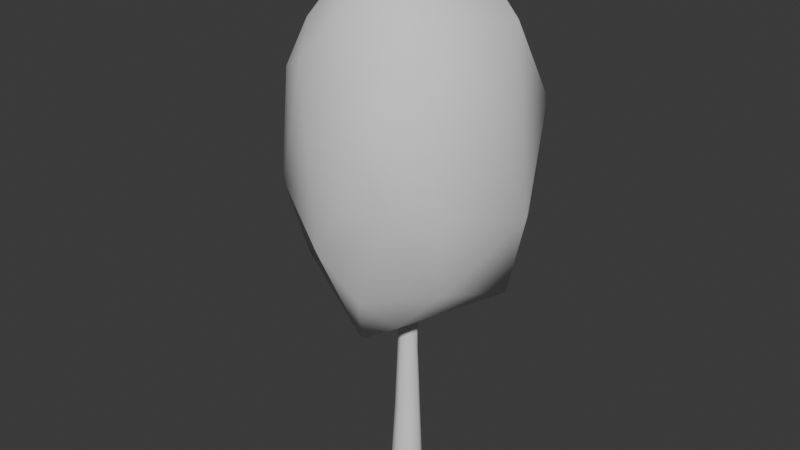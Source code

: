 # Source: Tree.blend  (saved by Blender 5.1.30; exported with 4.5.12 LTS)
import bpy
from mathutils import Matrix  # noqa: F401  (used for matrix-valued properties, if any)

bpy.ops.wm.read_factory_settings(use_empty=True)
scene = bpy.context.scene
scene.name = 'Scene'

# ---- collections
col_collection = bpy.data.collections.new('Collection'); scene.collection.children.link(col_collection)
col_export = bpy.data.collections.new('Export'); scene.collection.children.link(col_export)

# ---- world
world_world = bpy.data.worlds.new('World'); scene.world = world_world
world_world.use_nodes = True; world_world.node_tree.nodes.clear()
_N = world_world.node_tree.nodes; _L = world_world.node_tree.links
n0 = _N.new('ShaderNodeOutputWorld'); n0.name = 'World Output'; n0.location = (200, 100)
n1 = _N.new('ShaderNodeBackground'); n1.name = 'Background'; n1.location = (-200, 100)
n1.inputs[0].default_value = (0.05088, 0.05088, 0.05088, 1.0)
_L.new(n1.outputs[0], n0.inputs[0])
n0.is_active_output = True
world_world.color = (0.05088, 0.05088, 0.05088)
world_world.sun_shadow_jitter_overblur = 0.0

# ---- meshes
me_tree = bpy.data.meshes.new('Tree')
me_tree.from_pydata([(-0.002183, 0.4658, 0.0), (-0.05631, 0.3965, 5.693), (0.4586, 0.004981, 0.0), (0.21, 0.1303, 5.693), (-0.002183, -0.4558, 0.0), (-0.05631, -0.136, 5.693), (-0.463, 0.004981, 0.0), (-0.3226, 0.1303, 5.693), (0.2024, 0.1056, 8.193), (0.006932, 0.301, 8.193), (0.006932, -0.08982, 8.193), (-0.1885, 0.1056, 8.193), (0.1142, 0.02581, 9.752), (0.004796, 0.1425, 9.757), (-0.007278, -0.08918, 9.722), (-0.1293, 0.0356, 9.73), (-0.05764, 0.3915, 3.895), (0.2454, 0.08846, 3.895), (-0.05764, -0.2146, 3.895), (-0.3607, 0.08846, 3.895), (-0.2519, 0.1273, 6.997), (-0.02018, 0.359, 6.997), (0.2115, 0.1273, 6.997), (-0.02018, -0.1045, 6.997), (-0.1492, 0.07447, 9.13), (0.002059, 0.2257, 9.13), (0.1533, 0.07447, 9.13), (0.002059, -0.0768, 9.13), (0.3579, 0.05332, 1.993), (-0.02649, -0.331, 1.993), (-0.4108, 0.05332, 1.993), (-0.02649, 0.4377, 1.993), (0.3251, 0.322, 0.0), (0.1212, 0.3078, 5.693), (0.3251, -0.3263, 0.0), (0.1212, -0.04723, 5.693), (-0.3232, -0.3263, 0.0), (-0.2338, -0.04723, 5.693), (-0.3232, 0.322, 0.0), (-0.2338, 0.3078, 5.693), (0.1372, 0.2359, 8.193), (0.1372, -0.02468, 8.193), (-0.1234, -0.02468, 8.193), (-0.1234, 0.2359, 8.193), (0.06368, 0.0738, 9.892), (0.04899, -0.0471, 9.875), (-0.04991, -0.05761, 9.861), (-0.06924, 0.07174, 9.874), (-0.2597, 0.2905, 3.895), (-0.2597, -0.1136, 3.895), (0.1444, -0.1136, 3.895), (0.1444, 0.2905, 3.895), (-0.1747, -0.02722, 6.997), (0.1343, 0.2817, 6.997), (0.1343, -0.02722, 6.997), (-0.1747, 0.2817, 6.997), (0.1029, 0.1753, 9.13), (-0.09878, -0.02638, 9.13), (0.1029, -0.02638, 9.13), (-0.09878, 0.1753, 9.13), (0.2297, 0.3096, 1.993), (0.2297, -0.2029, 1.993), (-0.2827, -0.2029, 1.993), (-0.2827, 0.3096, 1.993), (9.313e-10, -7.451e-09, 10.0)], [], [(50, 35, 5, 18), (7, 39, 48, 19), (48, 39, 1, 16), (24, 15, 47, 59), (9, 40, 53, 21), (59, 47, 13, 25), (10, 42, 52, 23), (53, 40, 8, 22), (26, 12, 45, 58), (52, 42, 11, 20), (12, 44, 64, 45), (44, 13, 47, 64), (64, 47, 15, 46), (45, 64, 46, 14), (14, 46, 57, 27), (58, 45, 14, 27), (13, 44, 56, 25), (57, 46, 15, 24), (19, 48, 63, 30), (56, 44, 12, 26), (63, 48, 16, 31), (18, 49, 62, 29), (62, 49, 19, 30), (17, 50, 61, 28), (61, 50, 18, 29), (31, 16, 51, 60), (60, 51, 17, 28), (23, 52, 37, 5), (21, 53, 33, 1), (37, 52, 20, 7), (3, 22, 54, 35), (33, 53, 22, 3), (7, 20, 55, 39), (35, 54, 23, 5), (25, 56, 40, 9), (39, 55, 21, 1), (27, 57, 42, 10), (40, 56, 26, 8), (8, 26, 58, 41), (42, 57, 24, 11), (11, 24, 59, 43), (41, 58, 27, 10), (0, 31, 60, 32), (43, 59, 25, 9), (32, 60, 28, 2), (28, 61, 34, 2), (34, 61, 29, 4), (29, 62, 36, 4), (36, 62, 30, 6), (30, 63, 38, 6), (38, 63, 31, 0), (10, 23, 54, 41), (41, 54, 22, 8), (7, 19, 49, 37), (37, 49, 18, 5), (9, 21, 55, 43), (43, 55, 20, 11), (3, 17, 51, 33), (33, 51, 16, 1), (3, 35, 50, 17)])
me_tree.polygons.foreach_set('use_smooth', [True] * 60)
_uv = me_tree.uv_layers.new(name='UVMap')
_uv.uv.foreach_set('vector', [0.625, 0.9096, 0.625, 0.9909, 0.5, 0.9909, 0.5, 0.9096, 0.25, 0.9909, 0.125, 0.9909, 0.125, 0.9096, 0.25, 0.9096, 0.125, 0.9096, 0.125, 0.9909, 0.0, 1.0, 0.0, 0.9272, 0.25, 1.0, 0.25, 1.0, 0.125, 1.0, 0.125, 1.0, 1.0, 1.0, 0.875, 1.0, 0.875, 1.0, 1.0, 1.0, 0.125, 1.0, 0.125, 1.0, 0.0, 1.0, 0.0, 1.0, 0.5, 1.0, 0.375, 1.0, 0.375, 1.0, 0.5, 1.0, 0.875, 1.0, 0.875, 1.0, 0.75, 1.0, 0.75, 1.0, 0.75, 1.0, 0.75, 1.0, 0.625, 1.0, 0.625, 1.0, 0.375, 1.0, 0.375, 1.0, 0.25, 1.0, 0.25, 1.0, 0.49, 0.25, 0.37, 0.37, 0.25, 0.25, 0.37, 0.13, 0.37, 0.37, 0.25, 0.49, 0.13, 0.37, 0.25, 0.25, 0.25, 0.25, 0.13, 0.37, 0.01, 0.25, 0.13, 0.13, 0.37, 0.13, 0.25, 0.25, 0.13, 0.13, 0.25, 0.01, 0.5, 1.0, 0.375, 1.0, 0.375, 1.0, 0.5, 1.0, 0.625, 1.0, 0.625, 1.0, 0.5, 1.0, 0.5, 1.0, 1.0, 1.0, 0.875, 1.0, 0.875, 1.0, 1.0, 1.0, 0.375, 1.0, 0.375, 1.0, 0.25, 1.0, 0.25, 1.0, 0.25, 0.9096, 0.125, 0.9096, 0.125, 0.7136, 0.25, 0.7136, 0.875, 1.0, 0.875, 1.0, 0.75, 1.0, 0.75, 1.0, 0.125, 0.7136, 0.125, 0.9096, 0.0, 0.9272, 0.0, 0.7136, 0.5, 0.9096, 0.375, 0.9096, 0.375, 0.7136, 0.5, 0.7136, 0.375, 0.7136, 0.375, 0.9096, 0.25, 0.9096, 0.25, 0.7136, 0.75, 0.9272, 0.625, 0.9096, 0.625, 0.7136, 0.75, 0.7136, 0.625, 0.7136, 0.625, 0.9096, 0.5, 0.9096, 0.5, 0.7136, 1.0, 0.7136, 1.0, 0.9272, 0.875, 0.9272, 0.875, 0.7136, 0.875, 0.7136, 0.875, 0.9272, 0.75, 0.9272, 0.75, 0.7136, 0.5, 1.0, 0.375, 1.0, 0.375, 0.9909, 0.5, 0.9909, 1.0, 1.0, 0.875, 1.0, 0.875, 1.0, 1.0, 1.0, 0.375, 0.9909, 0.375, 1.0, 0.25, 1.0, 0.25, 0.9909, 0.75, 1.0, 0.75, 1.0, 0.625, 1.0, 0.625, 0.9909, 0.875, 1.0, 0.875, 1.0, 0.75, 1.0, 0.75, 1.0, 0.25, 0.9909, 0.25, 1.0, 0.125, 1.0, 0.125, 0.9909, 0.625, 0.9909, 0.625, 1.0, 0.5, 1.0, 0.5, 0.9909, 1.0, 1.0, 0.875, 1.0, 0.875, 1.0, 1.0, 1.0, 0.125, 0.9909, 0.125, 1.0, 0.0, 1.0, 0.0, 1.0, 0.5, 1.0, 0.375, 1.0, 0.375, 1.0, 0.5, 1.0, 0.875, 1.0, 0.875, 1.0, 0.75, 1.0, 0.75, 1.0, 0.75, 1.0, 0.75, 1.0, 0.625, 1.0, 0.625, 1.0, 0.375, 1.0, 0.375, 1.0, 0.25, 1.0, 0.25, 1.0, 0.25, 1.0, 0.25, 1.0, 0.125, 1.0, 0.125, 1.0, 0.625, 1.0, 0.625, 1.0, 0.5, 1.0, 0.5, 1.0, 1.0, 0.5, 1.0, 0.7136, 0.875, 0.7136, 0.875, 0.5, 0.125, 1.0, 0.125, 1.0, 0.0, 1.0, 0.0, 1.0, 0.875, 0.5, 0.875, 0.7136, 0.75, 0.7136, 0.75, 0.5, 0.75, 0.7136, 0.625, 0.7136, 0.625, 0.5, 0.75, 0.5, 0.625, 0.5, 0.625, 0.7136, 0.5, 0.7136, 0.5, 0.5, 0.5, 0.7136, 0.375, 0.7136, 0.375, 0.5, 0.5, 0.5, 0.375, 0.5, 0.375, 0.7136, 0.25, 0.7136, 0.25, 0.5, 0.25, 0.7136, 0.125, 0.7136, 0.125, 0.5, 0.25, 0.5, 0.125, 0.5, 0.125, 0.7136, 0.0, 0.7136, 0.0, 0.5, 0.5, 1.0, 0.5, 1.0, 0.625, 1.0, 0.625, 1.0, 0.625, 1.0, 0.625, 1.0, 0.75, 1.0, 0.75, 1.0, 0.25, 0.9909, 0.25, 0.9096, 0.375, 0.9096, 0.375, 0.9909, 0.375, 0.9909, 0.375, 0.9096, 0.5, 0.9096, 0.5, 0.9909, 1.0, 1.0, 1.0, 1.0, 0.625, 1.0, 0.625, 1.0, 0.625, 1.0, 0.625, 1.0, 0.25, 1.0, 0.25, 1.0, 0.75, 1.0, 0.75, 0.9272, 0.875, 0.9272, 0.375, 1.0, 0.375, 1.0, 0.875, 0.9272, 1.0, 0.9272, 0.0, 1.0, 0.75, 1.0, 0.625, 0.9909, 0.625, 0.9096, 0.75, 0.9272])
me_tree.update()
me_tree_001 = bpy.data.meshes.new('Tree.001')
me_tree_001.from_pydata([(-1.47, 1.383, 5.05), (0.8007, -1.393, 4.092), (-3.666, -0.2697, 9.204), (-0.6644, 2.746, 10.29), (2.136, 2.553, 6.613), (0.7154, -3.143, 8.105), (-1.385, -2.341, 11.13), (-0.8878, -0.2137, 13.94), (2.577, 0.8513, 12.11), (2.803, -2.104, 8.172), (1.103, -2.673, 11.65), (-3.009, -0.6489, 4.733), (-0.08465, 0.5292, 3.155), (-0.1847, -1.667, 3.504), (2.435, 1.087, 4.684), (1.141, 2.736, 5.357), (-3.12, 0.8391, 6.752), (-3.132, -1.417, 7.192), (-1.255, 2.76, 7.588), (-2.069, 1.733, 9.532), (1.413, 2.97, 7.834), (2.224, -1.44, 5.609), (3.298, 0.525, 7.257), (-0.3421, -3.091, 6.636), (0.5247, -2.556, 5.279), (-2.681, -1.524, 10.47), (-2.043, -2.147, 8.935), (-1.353, 1.779, 12.14), (-2.543, -0.2289, 11.87), (2.454, 2.507, 9.688), (1.113, 2.457, 11.29), (1.754, -2.877, 8.057), (-0.4341, -3.171, 9.509), (-1.888, -1.528, 11.88), (0.7895, 0.9933, 13.92), (2.982, -0.5171, 10.18), (0.6379, -3.143, 9.985), (2.036, -2.722, 10.3), (0.09631, -1.731, 13.13), (1.955, -1.581, 12.24), (-3.57, -0.4744, 6.894)], [], [(0, 12, 11), (0, 11, 16), (0, 16, 18), (0, 18, 15), (1, 14, 21), (2, 17, 25), (3, 19, 27), (4, 20, 29), (1, 21, 24), (2, 25, 28), (3, 27, 30), (4, 29, 22), (5, 31, 36), (7, 33, 38), (8, 34, 39), (9, 35, 37), (37, 39, 10), (37, 35, 39), (35, 8, 39), (39, 38, 10), (39, 34, 38), (34, 7, 38), (38, 6, 10), (38, 33, 6), (32, 5, 36), (36, 37, 10), (36, 31, 37), (31, 9, 37), (22, 35, 9), (30, 34, 8), (30, 27, 34), (27, 7, 34), (28, 33, 7), (28, 25, 33), (25, 6, 33), (26, 32, 6), (23, 5, 32), (24, 21, 31), (21, 9, 31), (29, 30, 8), (29, 20, 30), (20, 3, 30), (27, 28, 7), (25, 26, 6), (25, 17, 26), (23, 13, 24), (13, 1, 24), (21, 22, 9), (21, 14, 22), (14, 4, 22), (15, 20, 4), (15, 18, 20), (18, 3, 20), (18, 19, 3), (18, 16, 19), (16, 2, 19), (16, 40, 2), (16, 11, 40), (14, 15, 4), (14, 12, 15), (12, 0, 15), (11, 12, 13), (17, 11, 13, 23), (2, 40, 17), (40, 11, 17), (1, 13, 14), (13, 12, 14), (8, 35, 22, 29), (2, 28, 27, 19), (23, 24, 31, 5), (32, 17, 23), (6, 32, 36, 10), (26, 17, 32)])
me_tree_001.polygons.foreach_set('use_smooth', [True] * 73)
_uv = me_tree_001.uv_layers.new(name='UVMap')
_uv.uv.foreach_set('vector', [0.1818, 0.0, 0.2273, 0.07873, 0.1364, 0.07873, 0.9091, 0.0, 0.9545, 0.07873, 0.8636, 0.07873, 0.7273, 0.0, 0.7727, 0.07873, 0.6818, 0.07873, 0.5455, 0.0, 0.5909, 0.07873, 0.5, 0.07873, 0.2727, 0.1575, 0.3636, 0.1575, 0.3182, 0.2362, 0.8182, 0.1575, 0.9091, 0.1575, 0.8636, 0.2362, 0.6364, 0.1575, 0.7273, 0.1575, 0.6818, 0.2362, 0.4545, 0.1575, 0.5455, 0.1575, 0.5, 0.2362, 0.2727, 0.1575, 0.3182, 0.2362, 0.2273, 0.2362, 0.8182, 0.1575, 0.8636, 0.2362, 0.7727, 0.2362, 0.6364, 0.1575, 0.6818, 0.2362, 0.5909, 0.2362, 0.4545, 0.1575, 0.5, 0.2362, 0.4091, 0.2362, 0.1818, 0.3149, 0.2727, 0.3149, 0.2273, 0.3937, 0.7273, 0.3149, 0.8182, 0.3149, 0.7727, 0.3937, 0.5455, 0.3149, 0.6364, 0.3149, 0.5909, 0.3937, 0.3636, 0.3149, 0.4545, 0.3149, 0.4091, 0.3937, 0.4091, 0.3937, 0.5, 0.3937, 0.4545, 0.4724, 0.4091, 0.3937, 0.4545, 0.3149, 0.5, 0.3937, 0.4545, 0.3149, 0.5455, 0.3149, 0.5, 0.3937, 0.5909, 0.3937, 0.6818, 0.3937, 0.6364, 0.4724, 0.5909, 0.3937, 0.6364, 0.3149, 0.6818, 0.3937, 0.6364, 0.3149, 0.7273, 0.3149, 0.6818, 0.3937, 0.7727, 0.3937, 0.8636, 0.3937, 0.8182, 0.4724, 0.7727, 0.3937, 0.8182, 0.3149, 0.8636, 0.3937, 0.09091, 0.3149, 0.1818, 0.3149, 0.1364, 0.3937, 0.2273, 0.3937, 0.3182, 0.3937, 0.2727, 0.4724, 0.2273, 0.3937, 0.2727, 0.3149, 0.3182, 0.3937, 0.2727, 0.3149, 0.3636, 0.3149, 0.3182, 0.3937, 0.4091, 0.2362, 0.4545, 0.3149, 0.3636, 0.3149, 0.5909, 0.2362, 0.6364, 0.3149, 0.5455, 0.3149, 0.5909, 0.2362, 0.6818, 0.2362, 0.6364, 0.3149, 0.6818, 0.2362, 0.7273, 0.3149, 0.6364, 0.3149, 0.7727, 0.2362, 0.8182, 0.3149, 0.7273, 0.3149, 0.7727, 0.2362, 0.8636, 0.2362, 0.8182, 0.3149, 0.8636, 0.2362, 0.9091, 0.3149, 0.8182, 0.3149, 0.04546, 0.2362, 0.09091, 0.3149, 0.0, 0.3149, 0.1364, 0.2362, 0.1818, 0.3149, 0.09091, 0.3149, 0.2273, 0.2362, 0.3182, 0.2362, 0.2727, 0.3149, 0.3182, 0.2362, 0.3636, 0.3149, 0.2727, 0.3149, 0.5, 0.2362, 0.5909, 0.2362, 0.5455, 0.3149, 0.5, 0.2362, 0.5455, 0.1575, 0.5909, 0.2362, 0.5455, 0.1575, 0.6364, 0.1575, 0.5909, 0.2362, 0.6818, 0.2362, 0.7727, 0.2362, 0.7273, 0.3149, 0.8636, 0.2362, 0.9545, 0.2362, 0.9091, 0.3149, 0.8636, 0.2362, 0.9091, 0.1575, 0.9545, 0.2362, 0.1364, 0.2362, 0.1818, 0.1575, 0.2273, 0.2362, 0.1818, 0.1575, 0.2727, 0.1575, 0.2273, 0.2362, 0.3182, 0.2362, 0.4091, 0.2362, 0.3636, 0.3149, 0.3182, 0.2362, 0.3636, 0.1575, 0.4091, 0.2362, 0.3636, 0.1575, 0.4545, 0.1575, 0.4091, 0.2362, 0.5, 0.07873, 0.5455, 0.1575, 0.4545, 0.1575, 0.5, 0.07873, 0.5909, 0.07873, 0.5455, 0.1575, 0.5909, 0.07873, 0.6364, 0.1575, 0.5455, 0.1575, 0.6818, 0.07873, 0.7273, 0.1575, 0.6364, 0.1575, 0.6818, 0.07873, 0.7727, 0.07873, 0.7273, 0.1575, 0.7727, 0.07873, 0.8182, 0.1575, 0.7273, 0.1575, 0.8636, 0.07873, 0.8901, 0.1245, 0.8182, 0.1575, 0.8636, 0.07873, 0.9545, 0.07873, 0.8901, 0.1245, 0.3636, 0.1575, 0.4091, 0.07873, 0.4545, 0.1575, 0.3636, 0.1575, 0.3182, 0.07873, 0.4091, 0.07873, 0.3182, 0.07873, 0.3636, 0.0, 0.4091, 0.07873, 0.1364, 0.07873, 0.2273, 0.07873, 0.1818, 0.1575, 0.9091, 0.1575, 0.1364, 0.07873, 0.1818, 0.1575, 0.1364, 0.2362, 0.8182, 0.1575, 0.8901, 0.1245, 0.9091, 0.1575, 0.8901, 0.1245, 0.9545, 0.07873, 0.9091, 0.1575, 0.2727, 0.1575, 0.1818, 0.1575, 0.3636, 0.1575, 0.1818, 0.1575, 0.2273, 0.07873, 0.3636, 0.1575, 0.5455, 0.3149, 0.4545, 0.3149, 0.4091, 0.2362, 0.5, 0.2362, 0.8182, 0.1575, 0.7727, 0.2362, 0.6818, 0.2362, 0.7273, 0.1575, 0.1364, 0.2362, 0.2273, 0.2362, 0.2727, 0.3149, 0.1818, 0.3149, 0.09091, 0.3149, 0.0, 0.0, 0.1364, 0.2362, 0.04546, 0.3937, 0.09091, 0.3149, 0.1364, 0.3937, 0.09091, 0.4724, 0.9545, 0.2362, 0.9091, 0.1575, 0.09091, 0.3149])
me_tree_001.update()

# ---- objects
ob_treebranch = bpy.data.objects.new('TreeBranch', me_tree)
ob_treeleaves = bpy.data.objects.new('TreeLeaves', me_tree_001)

# ---- transforms, parenting, visibility, modifiers, constraints
ob_treebranch.location = (0.0, 0.0, 0.0)
_m = ob_treebranch.modifiers.new('Decimate', 'DECIMATE')
ob_treeleaves.location = (0.0, 0.0, 1.408)

# ---- collection membership
col_collection.objects.link(ob_treebranch)
col_collection.objects.link(ob_treeleaves)

# ---- scene / render settings (as saved in the file)
scene.frame_start = 1; scene.frame_end = 250; scene.frame_set(1)
scene.render.engine = 'BLENDER_EEVEE_NEXT'
scene.render.bake_bias = 0.0
scene.render.bake_samples = 0
scene.cycles.sampling_pattern = 'TABULATED_SOBOL'
scene.eevee.use_volume_custom_range = False
bpy.context.view_layer.update()

# ---- added for rendering (the .blend has no active camera and no usable light): camera, sun
cam_auto = bpy.data.cameras.new('AutoCamera')
cam_auto.lens = 50.0
cam_auto.sensor_width = 36.0
cam_auto.clip_end = 1000.0
ob_auto_camera = bpy.data.objects.new('AutoCamera', cam_auto)
scene.collection.objects.link(ob_auto_camera)
ob_auto_camera.location = (16.4106, -20.0144, 20.9489)
ob_auto_camera.rotation_euler = (1.09748, -7.21219e-08, 0.694738)
scene.camera = ob_auto_camera
light_auto_sun = bpy.data.lights.new('AutoSun', 'SUN')
light_auto_sun.energy = 3.0
light_auto_sun.angle = 0.0523599
ob_auto_sun = bpy.data.objects.new('AutoSun', light_auto_sun)
scene.collection.objects.link(ob_auto_sun)
ob_auto_sun.rotation_euler = (0.872665, 0.174533, 0.523599)
bpy.context.view_layer.update()
